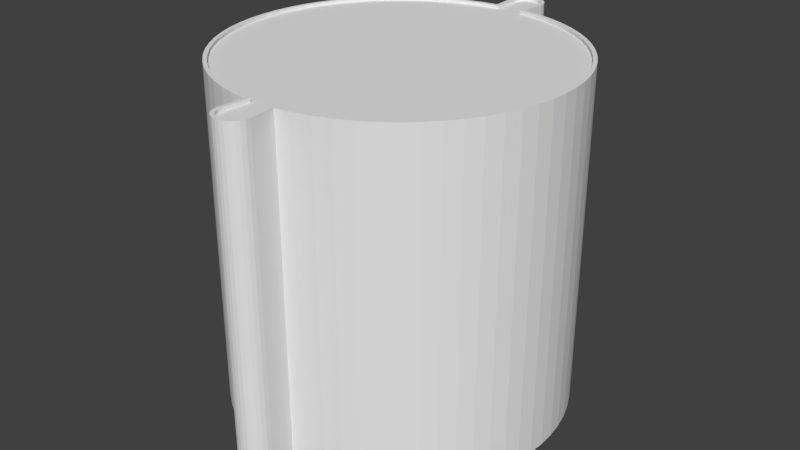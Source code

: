 # Source: Arena_Base_Cylinder.blend  (saved by Blender 2.78.0; exported with 4.5.12 LTS)
import bpy
from mathutils import Matrix  # noqa: F401  (used for matrix-valued properties, if any)

bpy.ops.wm.read_factory_settings(use_empty=True)
scene = bpy.context.scene
scene.name = 'Scene'

# ---- collections
col_collection_1 = bpy.data.collections.new('Collection 1'); scene.collection.children.link(col_collection_1)

# ---- world
world_world = bpy.data.worlds.new('World'); scene.world = world_world
world_world.color = (0.05088, 0.05088, 0.05088)
world_world.use_sun_shadow = False
world_world.sun_shadow_jitter_overblur = 0.0
world_world.cycles.sampling_method = 'MANUAL'

# ---- meshes
me_cylinder_001 = bpy.data.meshes.new('Cylinder.001')
me_cylinder_001.from_pydata([(-6.273, 63.69, -128.0), (-4.708, 62.41, 0.0), (6.273, 63.69, -128.0), (4.708, 62.41, 0.0), (12.49, 62.77, -128.0), (12.19, 61.3, 0.0), (18.58, 61.24, -128.0), (18.14, 59.81, 0.0), (24.49, 59.13, -128.0), (23.92, 57.74, 0.0), (30.17, 56.44, -128.0), (29.46, 55.12, 0.0), (35.56, 53.21, -128.0), (34.72, 51.97, 0.0), (40.6, 49.47, -128.0), (39.65, 48.31, 0.0), (45.25, 45.25, -128.0), (44.19, 44.19, 0.0), (49.47, 40.6, -128.0), (48.31, 39.65, 0.0), (53.21, 35.56, -128.0), (51.97, 34.72, 0.0), (56.44, 30.17, -128.0), (55.12, 29.46, 0.0), (59.13, 24.49, -128.0), (57.74, 23.92, 0.0), (61.24, 18.58, -128.0), (59.81, 18.14, 0.0), (62.77, 12.49, -128.0), (61.3, 12.19, 0.0), (63.69, 6.273, -128.0), (62.2, 6.126, 0.0), (64.0, 5.004e-06, -128.0), (62.5, 5.004e-06, 0.0), (63.69, -6.273, -128.0), (62.2, -6.126, 0.0), (62.77, -12.49, -128.0), (61.3, -12.19, 0.0), (61.24, -18.58, -128.0), (59.81, -18.14, 0.0), (59.13, -24.49, -128.0), (57.74, -23.92, 0.0), (56.44, -30.17, -128.0), (55.12, -29.46, 0.0), (53.21, -35.56, -128.0), (51.97, -34.72, 0.0), (49.47, -40.6, -128.0), (48.31, -39.65, 0.0), (45.25, -45.25, -128.0), (44.19, -44.19, 0.0), (40.6, -49.47, -128.0), (39.65, -48.31, 0.0), (35.56, -53.21, -128.0), (34.72, -51.97, 0.0), (30.17, -56.44, -128.0), (29.46, -55.12, 0.0), (24.49, -59.13, -128.0), (23.92, -57.74, 0.0), (18.58, -61.24, -128.0), (18.14, -59.81, 0.0), (12.49, -62.77, -128.0), (12.19, -61.3, 0.0), (6.273, -63.69, -128.0), (4.708, -62.41, 0.0), (-6.273, -63.69, -128.0), (-4.708, -62.41, 0.0), (-12.49, -62.77, -128.0), (-12.19, -61.3, 0.0), (-18.58, -61.24, -128.0), (-18.14, -59.81, 0.0), (-24.49, -59.13, -128.0), (-23.92, -57.74, 0.0), (-30.17, -56.44, -128.0), (-29.46, -55.12, 0.0), (-35.56, -53.21, -128.0), (-34.72, -51.97, 0.0), (-40.6, -49.47, -128.0), (-39.65, -48.31, 0.0), (-45.25, -45.25, -128.0), (-44.19, -44.19, 0.0), (-49.47, -40.6, -128.0), (-48.31, -39.65, 0.0), (-53.21, -35.56, -128.0), (-51.97, -34.72, 0.0), (-56.44, -30.17, -128.0), (-55.12, -29.46, 0.0), (-59.13, -24.49, -128.0), (-57.74, -23.92, 0.0), (-61.24, -18.58, -128.0), (-59.81, -18.14, 0.0), (-62.77, -12.49, -128.0), (-61.3, -12.19, 0.0), (-63.69, -6.273, -128.0), (-62.2, -6.126, 0.0), (-64.0, -1.432e-05, -128.0), (-62.5, -1.387e-05, 0.0), (-63.69, 6.273, -128.0), (-62.2, 6.126, 0.0), (-62.77, 12.49, -128.0), (-61.3, 12.19, 0.0), (-61.24, 18.58, -128.0), (-59.81, 18.14, 0.0), (-59.13, 24.49, -128.0), (-57.74, 23.92, 0.0), (-56.44, 30.17, -128.0), (-55.12, 29.46, 0.0), (-53.21, 35.56, -128.0), (-51.97, 34.72, 0.0), (-49.47, 40.6, -128.0), (-48.31, 39.65, 0.0), (-45.25, 45.25, -128.0), (-44.19, 44.19, 0.0), (-40.6, 49.47, -128.0), (-39.65, 48.31, 0.0), (-35.56, 53.21, -128.0), (-34.72, 51.97, 0.0), (-30.17, 56.44, -128.0), (-29.46, 55.12, 0.0), (-24.49, 59.13, -128.0), (-23.92, 57.74, 0.0), (-18.58, 61.24, -128.0), (-18.14, 59.81, 0.0), (-12.49, 62.77, -128.0), (-12.19, 61.3, 0.0), (-0.7085, 79.97, -128.0), (-0.5752, 78.47, 0.0), (-0.7083, -79.97, -128.0), (-0.575, -78.47, 0.0), (0.7083, 79.97, -128.0), (6.746, 73.32, -128.0), (2.341, 79.67, -128.0), (3.841, 78.97, -128.0), (5.107, 77.9, -128.0), (6.052, 76.54, -128.0), (6.611, 74.98, -128.0), (5.243, 73.3, 0.0), (0.575, 78.47, 0.0), (5.132, 74.66, 0.0), (4.706, 75.85, 0.0), (3.987, 76.88, 0.0), (3.024, 77.7, 0.0), (1.882, 78.23, 0.0), (0.575, -78.47, 0.0), (5.243, -73.3, 0.0), (1.882, -78.23, 0.0), (3.024, -77.7, 0.0), (3.987, -76.88, 0.0), (4.706, -75.85, 0.0), (5.132, -74.66, 0.0), (6.746, -73.32, -128.0), (0.7083, -79.97, -128.0), (6.611, -74.98, -128.0), (6.051, -76.54, -128.0), (5.107, -77.9, -128.0), (3.841, -78.97, -128.0), (2.341, -79.67, -128.0), (-6.746, -73.32, -128.0), (-2.341, -79.67, -128.0), (-3.841, -78.97, -128.0), (-5.107, -77.9, -128.0), (-6.052, -76.54, -128.0), (-6.611, -74.98, -128.0), (-5.243, -73.3, 0.0), (-5.132, -74.66, 0.0), (-4.706, -75.85, 0.0), (-3.987, -76.88, 0.0), (-3.024, -77.7, 0.0), (-1.882, -78.23, 0.0), (-5.243, 73.3, 0.0), (-1.882, 78.23, 0.0), (-3.024, 77.7, 0.0), (-3.988, 76.88, 0.0), (-4.706, 75.85, 0.0), (-5.132, 74.66, 0.0), (-6.746, 73.32, -128.0), (-6.611, 74.98, -128.0), (-6.052, 76.54, -128.0), (-5.107, 77.9, -128.0), (-3.842, 78.97, -128.0), (-2.341, 79.67, -128.0), (12.49, 62.77, 0.0), (6.273, 63.69, 0.0), (18.58, 61.24, 0.0), (24.49, 59.13, 0.0), (30.17, 56.44, 0.0), (35.56, 53.21, 0.0), (40.6, 49.47, 0.0), (45.25, 45.25, 0.0), (49.47, 40.6, 0.0), (53.21, 35.56, 0.0), (56.44, 30.17, 0.0), (59.13, 24.49, 0.0), (61.24, 18.58, 0.0), (62.77, 12.49, 0.0), (63.69, 6.273, 0.0), (64.0, 5.004e-06, 0.0), (63.69, -6.273, 0.0), (62.77, -12.49, 0.0), (61.24, -18.58, 0.0), (59.13, -24.49, 0.0), (56.44, -30.17, 0.0), (53.21, -35.56, 0.0), (49.47, -40.6, 0.0), (45.25, -45.25, 0.0), (40.6, -49.47, 0.0), (35.56, -53.21, 0.0), (30.17, -56.44, 0.0), (24.49, -59.13, 0.0), (18.58, -61.24, 0.0), (12.49, -62.77, 0.0), (6.273, -63.69, 0.0), (-18.58, -61.24, 0.0), (-12.49, -62.77, 0.0), (-24.49, -59.13, 0.0), (-30.17, -56.44, 0.0), (-35.56, -53.21, 0.0), (-40.6, -49.47, 0.0), (-45.25, -45.25, 0.0), (-49.47, -40.6, 0.0), (-53.21, -35.56, 0.0), (-56.44, -30.17, 0.0), (-59.13, -24.49, 0.0), (-61.24, -18.58, 0.0), (-62.77, -12.49, 0.0), (-63.69, -6.273, 0.0), (-64.0, -1.432e-05, 0.0), (-63.69, 6.273, 0.0), (-62.77, 12.49, 0.0), (-61.24, 18.58, 0.0), (-59.13, 24.49, 0.0), (-56.44, 30.17, 0.0), (-53.21, 35.56, 0.0), (-49.47, 40.6, 0.0), (-45.25, 45.25, 0.0), (-40.6, 49.47, 0.0), (-35.56, 53.21, 0.0), (-30.17, 56.44, 0.0), (-24.49, 59.13, 0.0), (-18.58, 61.24, 0.0), (-12.49, 62.77, 0.0), (-6.273, -63.69, 0.0), (-6.746, -73.32, 0.0), (6.611, 74.98, 0.0), (6.746, 73.32, 0.0), (6.052, 76.54, 0.0), (5.107, 77.9, 0.0), (3.841, 78.97, 0.0), (2.341, 79.67, 0.0), (0.7083, 79.97, 0.0), (2.341, -79.67, 0.0), (0.7083, -79.97, 0.0), (3.841, -78.97, 0.0), (5.107, -77.9, 0.0), (6.051, -76.54, 0.0), (6.611, -74.98, 0.0), (6.746, -73.32, 0.0), (-6.611, -74.98, 0.0), (-6.052, -76.54, 0.0), (-5.107, -77.9, 0.0), (-3.841, -78.97, 0.0), (-2.341, -79.67, 0.0), (-6.273, 63.69, 0.0), (-6.746, 73.32, 0.0), (-3.842, 78.97, 0.0), (-2.341, 79.67, 0.0), (-5.107, 77.9, 0.0), (-6.052, 76.54, 0.0), (-6.611, 74.98, 0.0), (-0.7085, 79.97, 0.0), (-0.7083, -79.97, 0.0), (12.49, 62.77, 1.25), (6.273, 63.69, 1.25), (18.58, 61.24, 1.25), (24.49, 59.13, 1.25), (30.17, 56.44, 1.25), (35.56, 53.21, 1.25), (40.6, 49.47, 1.25), (45.25, 45.25, 1.25), (49.47, 40.6, 1.25), (53.21, 35.56, 1.25), (56.44, 30.17, 1.25), (59.13, 24.49, 1.25), (61.24, 18.58, 1.25), (62.77, 12.49, 1.25), (63.69, 6.273, 1.25), (64.0, 5.004e-06, 1.25), (63.69, -6.273, 1.25), (62.77, -12.49, 1.25), (61.24, -18.58, 1.25), (59.13, -24.49, 1.25), (56.44, -30.17, 1.25), (53.21, -35.56, 1.25), (49.47, -40.6, 1.25), (45.25, -45.25, 1.25), (40.6, -49.47, 1.25), (35.56, -53.21, 1.25), (30.17, -56.44, 1.25), (24.49, -59.13, 1.25), (18.58, -61.24, 1.25), (12.49, -62.77, 1.25), (6.273, -63.69, 1.25), (-18.58, -61.24, 1.25), (-12.49, -62.77, 1.25), (-24.49, -59.13, 1.25), (-30.17, -56.44, 1.25), (-35.56, -53.21, 1.25), (-40.6, -49.47, 1.25), (-45.25, -45.25, 1.25), (-49.47, -40.6, 1.25), (-53.21, -35.56, 1.25), (-56.44, -30.17, 1.25), (-59.13, -24.49, 1.25), (-61.24, -18.58, 1.25), (-62.77, -12.49, 1.25), (-63.69, -6.273, 1.25), (-64.0, -1.432e-05, 1.25), (-63.69, 6.273, 1.25), (-62.77, 12.49, 1.25), (-61.24, 18.58, 1.25), (-59.13, 24.49, 1.25), (-56.44, 30.17, 1.25), (-53.21, 35.56, 1.25), (-49.47, 40.6, 1.25), (-45.25, 45.25, 1.25), (-40.6, 49.47, 1.25), (-35.56, 53.21, 1.25), (-30.17, 56.44, 1.25), (-24.49, 59.13, 1.25), (-18.58, 61.24, 1.25), (-12.49, 62.77, 1.25), (-6.273, -63.69, 1.25), (-6.746, -73.32, 1.25), (6.611, 74.98, 1.25), (6.746, 73.32, 1.25), (6.052, 76.54, 1.25), (5.107, 77.9, 1.25), (3.841, 78.97, 1.25), (2.341, 79.67, 1.25), (0.7083, 79.97, 1.25), (2.341, -79.67, 1.25), (0.7083, -79.97, 1.25), (3.841, -78.97, 1.25), (5.107, -77.9, 1.25), (6.051, -76.54, 1.25), (6.611, -74.98, 1.25), (6.746, -73.32, 1.25), (-6.611, -74.98, 1.25), (-6.052, -76.54, 1.25), (-5.107, -77.9, 1.25), (-3.841, -78.97, 1.25), (-2.341, -79.67, 1.25), (-6.273, 63.69, 1.25), (-6.746, 73.32, 1.25), (-3.842, 78.97, 1.25), (-2.341, 79.67, 1.25), (-5.107, 77.9, 1.25), (-6.052, 76.54, 1.25), (-6.611, 74.98, 1.25), (-0.7085, 79.97, 1.25), (-0.7083, -79.97, 1.25), (12.19, 61.3, 1.25), (4.708, 62.41, 1.25), (18.14, 59.81, 1.25), (23.92, 57.74, 1.25), (29.46, 55.12, 1.25), (34.72, 51.97, 1.25), (39.65, 48.31, 1.25), (44.19, 44.19, 1.25), (48.31, 39.65, 1.25), (51.97, 34.72, 1.25), (55.12, 29.46, 1.25), (57.74, 23.92, 1.25), (59.81, 18.14, 1.25), (61.3, 12.19, 1.25), (62.2, 6.126, 1.25), (62.5, 5.004e-06, 1.25), (62.2, -6.126, 1.25), (61.3, -12.19, 1.25), (59.81, -18.14, 1.25), (57.74, -23.92, 1.25), (55.12, -29.46, 1.25), (51.97, -34.72, 1.25), (48.31, -39.65, 1.25), (44.19, -44.19, 1.25), (39.65, -48.31, 1.25), (34.72, -51.97, 1.25), (29.46, -55.12, 1.25), (23.92, -57.74, 1.25), (18.14, -59.81, 1.25), (12.19, -61.3, 1.25), (4.708, -62.41, 1.25), (-18.14, -59.81, 1.25), (-12.19, -61.3, 1.25), (-23.92, -57.74, 1.25), (-29.46, -55.12, 1.25), (-34.72, -51.97, 1.25), (-39.65, -48.31, 1.25), (-44.19, -44.19, 1.25), (-48.31, -39.65, 1.25), (-51.97, -34.72, 1.25), (-55.12, -29.46, 1.25), (-57.74, -23.92, 1.25), (-59.81, -18.14, 1.25), (-61.3, -12.19, 1.25), (-62.2, -6.126, 1.25), (-62.5, -1.387e-05, 1.25), (-62.2, 6.126, 1.25), (-61.3, 12.19, 1.25), (-59.81, 18.14, 1.25), (-57.74, 23.92, 1.25), (-55.12, 29.46, 1.25), (-51.97, 34.72, 1.25), (-48.31, 39.65, 1.25), (-44.19, 44.19, 1.25), (-39.65, 48.31, 1.25), (-34.72, 51.97, 1.25), (-29.46, 55.12, 1.25), (-23.92, 57.74, 1.25), (-18.14, 59.81, 1.25), (-12.19, 61.3, 1.25), (-4.708, -62.41, 1.25), (-5.243, -73.3, 1.25), (5.132, 74.66, 1.25), (5.243, 73.3, 1.25), (4.706, 75.85, 1.25), (3.987, 76.88, 1.25), (3.024, 77.7, 1.25), (1.882, 78.23, 1.25), (0.575, 78.47, 1.25), (1.882, -78.23, 1.25), (0.575, -78.47, 1.25), (3.024, -77.7, 1.25), (3.987, -76.88, 1.25), (4.706, -75.85, 1.25), (5.132, -74.66, 1.25), (5.243, -73.3, 1.25), (-5.132, -74.66, 1.25), (-4.706, -75.85, 1.25), (-3.987, -76.88, 1.25), (-3.024, -77.7, 1.25), (-1.882, -78.23, 1.25), (-4.708, 62.41, 1.25), (-5.243, 73.3, 1.25), (-3.024, 77.7, 1.25), (-1.882, 78.23, 1.25), (-3.988, 76.88, 1.25), (-4.706, 75.85, 1.25), (-5.132, 74.66, 1.25), (-0.5752, 78.47, 1.25), (-0.575, -78.47, 1.25)], [], [(2, 181, 180, 4), (4, 180, 182, 6), (6, 182, 183, 8), (8, 183, 184, 10), (10, 184, 185, 12), (12, 185, 186, 14), (14, 186, 187, 16), (16, 187, 188, 18), (18, 188, 189, 20), (20, 189, 190, 22), (22, 190, 191, 24), (24, 191, 192, 26), (26, 192, 193, 28), (28, 193, 194, 30), (30, 194, 195, 32), (32, 195, 196, 34), (34, 196, 197, 36), (36, 197, 198, 38), (38, 198, 199, 40), (40, 199, 200, 42), (42, 200, 201, 44), (44, 201, 202, 46), (46, 202, 203, 48), (48, 203, 204, 50), (50, 204, 205, 52), (52, 205, 206, 54), (54, 206, 207, 56), (56, 207, 208, 58), (58, 208, 209, 60), (60, 209, 210, 62), (150, 250, 269, 126), (64, 240, 212, 66), (66, 212, 211, 68), (68, 211, 213, 70), (70, 213, 214, 72), (72, 214, 215, 74), (74, 215, 216, 76), (76, 216, 217, 78), (78, 217, 218, 80), (80, 218, 219, 82), (82, 219, 220, 84), (84, 220, 221, 86), (86, 221, 222, 88), (88, 222, 223, 90), (90, 223, 224, 92), (92, 224, 225, 94), (94, 225, 226, 96), (96, 226, 227, 98), (98, 227, 228, 100), (100, 228, 229, 102), (102, 229, 230, 104), (104, 230, 231, 106), (106, 231, 232, 108), (108, 232, 233, 110), (110, 233, 234, 112), (112, 234, 235, 114), (114, 235, 236, 116), (116, 236, 237, 118), (118, 237, 238, 120), (120, 238, 239, 122), (122, 239, 261, 0), (62, 210, 255, 149), (0, 2, 4, 6, 8, 10, 12, 14, 16, 18, 20, 22, 24, 26, 28, 30, 32, 34, 36, 38, 40, 42, 44, 46, 48, 50, 52, 54, 56, 58, 60, 62, 64, 66, 68, 70, 72, 74, 76, 78, 80, 82, 84, 86, 88, 90, 92, 94, 96, 98, 100, 102, 104, 106, 108, 110, 112, 114, 116, 118, 120, 122), (181, 2, 129, 243), (240, 64, 156, 241), (0, 261, 262, 174), (2, 0, 124, 128, 130, 131, 132, 133, 134, 129), (64, 62, 149, 151, 152, 153, 154, 155, 150, 126), (127, 142, 144, 145, 146, 147, 148, 143, 63, 61, 59, 57, 55, 53, 51, 49, 47, 45, 43, 41, 39, 37, 35, 33, 31, 29, 27, 25, 23, 21, 19, 17, 15, 13, 11, 9, 7, 5, 3, 135, 137, 138, 139, 140, 141, 136, 125, 169, 170, 171, 172, 173, 168, 1, 123, 121, 119, 117, 115, 113, 111, 109, 107, 105, 103, 101, 99, 97, 95, 93, 91, 89, 87, 85, 83, 81, 79, 77, 75, 73, 71, 69, 67, 65, 162, 163, 164, 165, 166, 167), (64, 126, 157, 158, 159, 160, 161, 156), (0, 174, 175, 176, 177, 178, 179, 124), (243, 129, 134, 242), (242, 134, 133, 244), (244, 133, 132, 245), (245, 132, 131, 246), (246, 131, 130, 247), (247, 130, 128, 248), (250, 150, 155, 249), (249, 155, 154, 251), (251, 154, 153, 252), (252, 153, 152, 253), (253, 152, 151, 254), (254, 151, 149, 255), (241, 156, 161, 256), (256, 161, 160, 257), (257, 160, 159, 258), (258, 159, 158, 259), (259, 158, 157, 260), (260, 157, 126, 269), (268, 124, 179, 264), (264, 179, 178, 263), (263, 178, 177, 265), (265, 177, 176, 266), (266, 176, 175, 267), (267, 175, 174, 262), (124, 268, 248, 128), (221, 220, 310, 311), (11, 13, 365, 364), (187, 186, 276, 277), (238, 237, 327, 328), (204, 203, 293, 294), (117, 119, 417, 416), (9, 11, 364, 363), (115, 117, 416, 415), (241, 256, 346, 331), (7, 9, 363, 362), (113, 115, 415, 414), (220, 219, 309, 310), (5, 7, 362, 360), (186, 185, 275, 276), (237, 236, 326, 327), (203, 202, 292, 293), (111, 113, 414, 413), (3, 5, 360, 361), (109, 111, 413, 412), (254, 255, 345, 344), (261, 239, 329, 351), (107, 109, 412, 411), (219, 218, 308, 309), (268, 264, 354, 358), (185, 184, 274, 275), (236, 235, 325, 326), (202, 201, 291, 292), (105, 107, 411, 410), (103, 105, 410, 409), (253, 254, 344, 343), (101, 103, 409, 408), (218, 217, 307, 308), (260, 269, 359, 350), (184, 183, 273, 274), (235, 234, 324, 325), (201, 200, 290, 291), (99, 101, 408, 407), (97, 99, 407, 406), (252, 253, 343, 342), (95, 97, 406, 405), (217, 216, 306, 307), (269, 250, 340, 359), (183, 182, 272, 273), (234, 233, 323, 324), (200, 199, 289, 290), (93, 95, 405, 404), (91, 93, 404, 403), (251, 252, 342, 341), (255, 210, 300, 345), (89, 91, 403, 402), (216, 215, 305, 306), (182, 180, 270, 272), (233, 232, 322, 323), (199, 198, 288, 289), (87, 89, 402, 401), (85, 87, 401, 400), (249, 251, 341, 339), (181, 243, 333, 271), (83, 85, 400, 399), (215, 214, 304, 305), (123, 1, 441, 419), (248, 268, 358, 338), (180, 181, 271, 270), (232, 231, 321, 322), (198, 197, 287, 288), (81, 83, 399, 398), (169, 125, 448, 444), (79, 81, 398, 397), (127, 167, 440, 449), (77, 79, 397, 396), (250, 249, 339, 340), (214, 213, 303, 304), (142, 127, 449, 430), (231, 230, 320, 321), (197, 196, 286, 287), (75, 77, 396, 395), (63, 143, 435, 390), (267, 262, 352, 357), (73, 75, 395, 394), (135, 3, 361, 423), (71, 73, 394, 393), (247, 248, 338, 337), (213, 211, 301, 303), (125, 136, 428, 448), (230, 229, 319, 320), (196, 195, 285, 286), (69, 71, 393, 391), (168, 173, 447, 442), (266, 267, 357, 356), (67, 69, 391, 392), (361, 360, 270, 271), (360, 362, 272, 270), (362, 363, 273, 272), (363, 364, 274, 273), (364, 365, 275, 274), (365, 366, 276, 275), (366, 367, 277, 276), (367, 368, 278, 277), (368, 369, 279, 278), (369, 370, 280, 279), (370, 371, 281, 280), (371, 372, 282, 281), (372, 373, 283, 282), (373, 374, 284, 283), (374, 375, 285, 284), (375, 376, 286, 285), (376, 377, 287, 286), (377, 378, 288, 287), (378, 379, 289, 288), (379, 380, 290, 289), (380, 381, 291, 290), (381, 382, 292, 291), (382, 383, 293, 292), (383, 384, 294, 293), (384, 385, 295, 294), (385, 386, 296, 295), (386, 387, 297, 296), (387, 388, 298, 297), (388, 389, 299, 298), (389, 390, 300, 299), (392, 391, 301, 302), (391, 393, 303, 301), (393, 394, 304, 303), (394, 395, 305, 304), (395, 396, 306, 305), (396, 397, 307, 306), (397, 398, 308, 307), (398, 399, 309, 308), (399, 400, 310, 309), (400, 401, 311, 310), (401, 402, 312, 311), (402, 403, 313, 312), (403, 404, 314, 313), (404, 405, 315, 314), (405, 406, 316, 315), (406, 407, 317, 316), (407, 408, 318, 317), (408, 409, 319, 318), (409, 410, 320, 319), (410, 411, 321, 320), (411, 412, 322, 321), (412, 413, 323, 322), (413, 414, 324, 323), (414, 415, 325, 324), (415, 416, 326, 325), (416, 417, 327, 326), (417, 418, 328, 327), (418, 419, 329, 328), (420, 392, 302, 330), (421, 420, 330, 331), (422, 423, 333, 332), (424, 422, 332, 334), (425, 424, 334, 335), (426, 425, 335, 336), (427, 426, 336, 337), (428, 427, 337, 338), (429, 430, 340, 339), (431, 429, 339, 341), (432, 431, 341, 342), (433, 432, 342, 343), (434, 433, 343, 344), (435, 434, 344, 345), (436, 421, 331, 346), (437, 436, 346, 347), (438, 437, 347, 348), (439, 438, 348, 349), (440, 439, 349, 350), (441, 442, 352, 351), (443, 444, 354, 353), (445, 443, 353, 355), (446, 445, 355, 356), (447, 446, 356, 357), (442, 447, 357, 352), (448, 428, 338, 358), (423, 361, 271, 333), (390, 435, 345, 300), (430, 449, 359, 340), (449, 440, 350, 359), (444, 448, 358, 354), (419, 441, 351, 329), (119, 121, 418, 417), (13, 15, 366, 365), (121, 123, 419, 418), (15, 17, 367, 366), (256, 257, 347, 346), (65, 67, 392, 420), (205, 204, 294, 295), (239, 238, 328, 329), (188, 187, 277, 278), (17, 19, 368, 367), (222, 221, 311, 312), (162, 65, 420, 421), (19, 21, 369, 368), (137, 135, 423, 422), (21, 23, 370, 369), (257, 258, 348, 347), (138, 137, 422, 424), (206, 205, 295, 296), (23, 25, 371, 370), (189, 188, 278, 279), (223, 222, 312, 313), (139, 138, 424, 425), (25, 27, 372, 371), (140, 139, 425, 426), (212, 240, 330, 302), (27, 29, 373, 372), (258, 259, 349, 348), (141, 140, 426, 427), (207, 206, 296, 297), (29, 31, 374, 373), (190, 189, 279, 280), (224, 223, 313, 314), (136, 141, 427, 428), (240, 241, 331, 330), (31, 33, 375, 374), (144, 142, 430, 429), (33, 35, 376, 375), (259, 260, 350, 349), (145, 144, 429, 431), (208, 207, 297, 298), (243, 242, 332, 333), (35, 37, 377, 376), (191, 190, 280, 281), (225, 224, 314, 315), (146, 145, 431, 432), (37, 39, 378, 377), (147, 146, 432, 433), (39, 41, 379, 378), (148, 147, 433, 434), (209, 208, 298, 299), (41, 43, 380, 379), (192, 191, 281, 282), (226, 225, 315, 316), (262, 261, 351, 352), (143, 148, 434, 435), (242, 244, 334, 332), (43, 45, 381, 380), (163, 162, 421, 436), (45, 47, 382, 381), (264, 263, 353, 354), (164, 163, 436, 437), (210, 209, 299, 300), (47, 49, 383, 382), (193, 192, 282, 283), (227, 226, 316, 317), (165, 164, 437, 438), (244, 245, 335, 334), (49, 51, 384, 383), (166, 165, 438, 439), (51, 53, 385, 384), (263, 265, 355, 353), (167, 166, 439, 440), (53, 55, 386, 385), (194, 193, 283, 284), (228, 227, 317, 318), (1, 168, 442, 441), (245, 246, 336, 335), (55, 57, 387, 386), (170, 169, 444, 443), (57, 59, 388, 387), (265, 266, 356, 355), (171, 170, 443, 445), (59, 61, 389, 388), (195, 194, 284, 285), (229, 228, 318, 319), (172, 171, 445, 446), (211, 212, 302, 301), (246, 247, 337, 336), (61, 63, 390, 389), (173, 172, 446, 447)])
_uv = me_cylinder_001.uv_layers.new(name='UVMap')
_uv.uv.foreach_set('vector', [0.6366, 0.5, 0.6366, 64.5, 3.743, 64.5, 3.743, 0.5, 0.7429, 0.5, 0.7429, 64.5, 3.789, 64.5, 3.789, 0.5, 0.7891, 0.5, 0.7891, 64.5, 3.746, 64.5, 3.746, 0.5, 0.7459, 0.5, 0.7459, 64.5, 3.585, 64.5, 3.585, 0.5, 0.5847, 0.5, 0.5847, 64.5, 3.278, 64.5, 3.278, 0.5, 0.2783, 0.5, 0.2783, 64.5, 2.801, 64.5, 2.801, 0.5, 0.8006, 0.5, 0.8006, 64.5, 3.127, 64.5, 3.127, 0.5, 0.1274, 0.5, 0.1274, 64.5, -2.199, 64.5, -2.199, 0.5, 0.8006, 0.5, 0.8006, 64.5, -1.722, 64.5, -1.722, 0.5, 0.2783, 0.5, 0.2783, 64.5, -2.415, 64.5, -2.415, 0.5, 0.5847, 0.5, 0.5847, 64.5, -2.254, 64.5, -2.254, 0.5, 0.7459, 0.5, 0.7459, 64.5, -2.211, 64.5, -2.211, 0.5, 0.7891, 0.5, 0.7891, 64.5, -2.257, 64.5, -2.257, 0.5, 0.7429, 0.5, 0.7429, 64.5, -2.363, 64.5, -2.363, 0.5, 0.6366, 0.5, 0.6366, 64.5, -2.5, 64.5, -2.5, 0.5, 0.5, 0.5, 0.5, 64.5, -2.637, 64.5, -2.637, 0.5, 0.3635, 0.5, 0.3635, 64.5, -2.743, 64.5, -2.743, 0.5, 0.2571, 0.5, 0.2571, 64.5, -2.789, 64.5, -2.789, 0.5, 0.2109, 0.5, 0.2109, 64.5, -2.746, 64.5, -2.746, 0.5, 0.2541, 0.5, 0.2541, 64.5, -2.585, 64.5, -2.585, 0.5, 0.4153, 0.5, 0.4153, 64.5, -2.278, 64.5, -2.278, 0.5, 0.7218, 0.5, 0.7218, 64.5, -1.801, 64.5, -1.801, 0.5, 0.1994, 0.5, 0.1994, 64.5, -2.127, 64.5, -2.127, 0.5, 0.1274, 0.5, 0.1274, 64.5, -2.199, 64.5, -2.199, 0.5, 0.8006, 0.5, 0.8006, 64.5, -1.722, 64.5, -1.722, 0.5, 0.2783, 0.5, 0.2783, 64.5, -2.415, 64.5, -2.415, 0.5, 0.5847, 0.5, 0.5847, 64.5, -2.254, 64.5, -2.254, 0.5, 0.7459, 0.5, 0.7459, 64.5, -2.211, 64.5, -2.211, 0.5, 0.7891, 0.5, 0.7891, 64.5, -2.257, 64.5, -2.257, 0.5, 0.7429, 0.5, 0.7429, 64.5, -2.363, 64.5, -2.363, 0.5, 0.8541, 0.5, 0.8541, 64.5, 0.1458, 64.5, 0.1458, 0.5, 0.3634, 0.5, 0.3634, 64.5, -2.743, 64.5, -2.743, 0.5, 0.2571, 0.5, 0.2571, 64.5, -2.789, 64.5, -2.789, 0.5, 0.2109, 0.5, 0.2109, 64.5, -2.746, 64.5, -2.746, 0.5, 0.2541, 0.5, 0.2541, 64.5, -2.585, 64.5, -2.585, 0.5, 0.4153, 0.5, 0.4153, 64.5, -2.278, 64.5, -2.278, 0.5, 0.7217, 0.5, 0.7217, 64.5, -1.801, 64.5, -1.801, 0.5, 0.1994, 0.5, 0.1994, 64.5, -2.127, 64.5, -2.127, 0.5, 0.8726, 0.5, 0.8726, 64.5, 3.199, 64.5, 3.199, 0.5, 0.1994, 0.5, 0.1994, 64.5, 2.722, 64.5, 2.722, 0.5, 0.7218, 0.5, 0.7218, 64.5, 3.415, 64.5, 3.415, 0.5, 0.4153, 0.5, 0.4153, 64.5, 3.254, 64.5, 3.254, 0.5, 0.2541, 0.5, 0.2541, 64.5, 3.211, 64.5, 3.211, 0.5, 0.2109, 0.5, 0.2109, 64.5, 3.257, 64.5, 3.257, 0.5, 0.2571, 0.5, 0.2571, 64.5, 3.363, 64.5, 3.363, 0.5, 0.3635, 0.5, 0.3635, 64.5, 3.5, 64.5, 3.5, 0.5, 0.5, 0.5, 0.5, 64.5, 3.637, 64.5, 3.637, 0.5, 0.6365, 0.5, 0.6365, 64.5, 3.743, 64.5, 3.743, 0.5, 0.7429, 0.5, 0.7429, 64.5, 3.789, 64.5, 3.789, 0.5, 0.7891, 0.5, 0.7891, 64.5, 3.746, 64.5, 3.746, 0.5, 0.7458, 0.5, 0.7458, 64.5, 3.585, 64.5, 3.585, 0.5, 0.5847, 0.5, 0.5847, 64.5, 3.278, 64.5, 3.278, 0.5, 0.2782, 0.5, 0.2782, 64.5, 2.801, 64.5, 2.801, 0.5, 0.8005, 0.5, 0.8005, 64.5, 3.127, 64.5, 3.127, 0.5, 0.8726, 0.5, 0.8726, 64.5, 3.199, 64.5, 3.199, 0.5, 0.1994, 0.5, 0.1994, 64.5, 2.722, 64.5, 2.722, 0.5, 0.7217, 0.5, 0.7217, 64.5, 3.415, 64.5, 3.415, 0.5, 0.4152, 0.5, 0.4152, 64.5, 3.254, 64.5, 3.254, 0.5, 0.2541, 0.5, 0.2541, 64.5, 3.211, 64.5, 3.211, 0.5, 0.2108, 0.5, 0.2108, 64.5, 3.257, 64.5, 3.257, 0.5, 0.257, 0.5, 0.257, 64.5, 3.363, 64.5, 3.363, 0.5, 0.6541, 0.5, 0.6541, 64.5, -4.162, 64.5, -4.162, 0.5, 0.3634, 0.3459, 6.637, 0.3459, 9.743, -0.1149, 12.79, -0.8779, 15.75, -1.936, 18.58, -3.279, 21.28, -4.893, 23.8, -6.764, 26.13, -8.873, 28.24, -11.2, 30.11, -13.72, 31.72, -16.42, 33.06, -19.25, 34.12, -22.21, 34.89, -25.26, 35.35, -28.36, 35.5, -31.5, 35.35, -34.64, 34.89, -37.74, 34.12, -40.79, 33.06, -43.75, 31.72, -46.58, 30.11, -49.28, 28.24, -51.8, 26.13, -54.13, 23.8, -56.24, 21.28, -58.11, 18.58, -59.72, 15.75, -61.06, 12.79, -62.12, 9.743, -62.89, 6.637, -63.35, 0.3634, -63.35, -2.743, -62.89, -5.789, -62.12, -8.746, -61.06, -11.58, -59.72, -14.28, -58.11, -16.8, -56.24, -19.13, -54.13, -21.24, -51.8, -23.11, -49.28, -24.72, -46.58, -26.06, -43.75, -27.12, -40.79, -27.89, -37.74, -28.35, -34.64, -28.5, -31.5, -28.35, -28.36, -27.89, -25.26, -27.12, -22.21, -26.06, -19.25, -24.72, -16.42, -23.11, -13.72, -21.24, -11.2, -19.13, -8.873, -16.8, -6.764, -14.28, -4.893, -11.58, -3.279, -8.746, -1.936, -5.789, -0.8779, -2.743, -0.1149, 0.3459, 0.5, 0.3459, -63.5, 5.162, -63.5, 5.162, 0.5, 0.6541, 0.5, 0.6541, -63.5, -4.162, -63.5, -4.162, 0.5, 0.3459, 0.5, 0.3459, 64.5, 5.162, 64.5, 5.162, 0.5, 0.6366, 0.3459, -5.637, 0.3459, -2.854, 8.484, -2.146, 8.484, -1.329, 8.337, -0.5793, 7.985, 0.05351, 7.45, 0.5258, 6.769, 0.8053, 5.988, 0.8732, 5.162, 0.3634, 0.6541, 6.637, 0.6541, 6.873, -4.162, 6.805, -4.988, 6.526, -5.769, 6.053, -6.45, 5.421, -6.985, 4.671, -7.337, 3.854, -7.484, 3.146, -7.484, 0.2125, 0.2664, 0.7875, 0.2664, 1.441, 0.3835, 2.012, 0.652, 2.494, 1.059, 2.853, 1.577, 3.066, 2.171, 3.122, 2.851, 2.854, 8.296, 6.596, 8.851, 9.571, 9.596, 12.46, 10.63, 15.23, 11.94, 17.86, 13.52, 20.32, 15.34, 22.6, 17.4, 24.66, 19.68, 26.48, 22.14, 28.06, 24.77, 29.37, 27.54, 30.4, 30.43, 31.15, 33.4, 31.6, 36.44, 31.75, 39.5, 31.6, 42.56, 31.15, 45.6, 30.4, 48.57, 29.37, 51.46, 28.06, 54.23, 26.48, 56.86, 24.66, 59.32, 22.6, 61.6, 20.32, 63.66, 17.86, 65.48, 15.23, 67.06, 12.46, 68.37, 9.571, 69.4, 6.596, 70.15, 2.854, 70.7, 3.122, 76.15, 3.066, 76.83, 2.853, 77.42, 2.494, 77.94, 2.012, 78.35, 1.441, 78.62, 0.7875, 78.73, 0.2124, 78.73, -0.4411, 78.62, -1.012, 78.35, -1.494, 77.94, -1.853, 77.42, -2.066, 76.83, -2.122, 76.15, -1.854, 70.7, -5.596, 70.15, -8.571, 69.4, -11.46, 68.37, -14.23, 67.06, -16.86, 65.48, -19.32, 63.66, -21.6, 61.6, -23.66, 59.32, -25.48, 56.86, -27.06, 54.23, -28.37, 51.46, -29.4, 48.57, -30.15, 45.6, -30.6, 42.56, -30.75, 39.5, -30.6, 36.44, -30.15, 33.4, -29.4, 30.43, -28.37, 27.54, -27.06, 24.77, -25.48, 22.14, -23.66, 19.68, -21.6, 17.4, -19.32, 15.34, -16.86, 13.52, -14.23, 11.94, -11.46, 10.63, -8.571, 9.596, -5.596, 8.851, -1.854, 8.296, -2.122, 2.851, -2.066, 2.171, -1.853, 1.577, -1.494, 1.059, -1.012, 0.652, -0.441, 0.3835, 0.3634, 0.6541, 3.146, -7.484, 2.329, -7.337, 1.579, -6.985, 0.9465, -6.45, 0.4742, -5.769, 0.1947, -4.988, 0.1269, -4.162, 0.3634, 0.3459, 0.1268, 5.162, 0.1946, 5.988, 0.4741, 6.769, 0.9464, 7.45, 1.579, 7.985, 2.329, 8.337, 3.146, 8.484, 0.1618, 0.5, 0.1618, -63.5, 0.9884, -63.5, 0.9884, 0.5, 0.9884, 0.5, 0.9884, -63.5, 1.769, -63.5, 1.769, 0.5, 0.7687, 0.5, 0.7687, -63.5, 1.45, -63.5, 1.45, 0.5, 0.05351, 0.5, 0.05351, -63.5, -0.5793, -63.5, -0.5793, 0.5, 0.4207, 0.5, 0.4207, -63.5, -0.3294, -63.5, -0.3294, 0.5, 0.6706, 0.5, 0.6706, -63.5, -0.1458, -63.5, -0.1458, 0.5, 0.8541, 0.5, 0.8541, -63.5, 1.671, -63.5, 1.671, 0.5, 0.6706, 0.5, 0.6706, -63.5, 1.421, -63.5, 1.421, 0.5, 0.4207, 0.5, 0.4207, -63.5, 1.053, -63.5, 1.053, 0.5, 0.5504, 0.5, 0.5504, -63.5, 1.231, -63.5, 1.231, 0.5, 0.2313, 0.5, 0.2313, -63.5, 1.012, -63.5, 1.012, 0.5, 0.0116, 0.5, 0.01161, -63.5, 0.8383, -63.5, 0.8383, 0.5, 0.8383, 0.5, 0.8383, -63.5, 0.01162, -63.5, 0.01162, 0.5, 0.01162, 0.5, 0.01162, -63.5, -0.7687, -63.5, -0.7687, 0.5, 0.2313, 0.5, 0.2313, -63.5, -0.4496, -63.5, -0.4496, 0.5, 0.9465, 0.5, 0.9465, -63.5, 1.579, -63.5, 1.579, 0.5, 0.5793, 0.5, 0.5793, -63.5, 1.329, -63.5, 1.329, 0.5, 0.3294, 0.5, 0.3294, -63.5, 1.146, -63.5, 1.146, 0.5, 0.1457, 0.5, 0.1457, -63.5, -0.6707, -63.5, -0.6707, 0.5, 0.3293, 0.5, 0.3293, -63.5, -0.4208, -63.5, -0.4208, 0.5, 0.5792, 0.5, 0.5792, -63.5, -0.0536, -63.5, -0.0536, 0.5, 0.4496, 0.5, 0.4496, -63.5, -0.2313, -63.5, -0.2313, 0.5, 0.7687, 0.5, 0.7687, -63.5, -0.01161, -63.5, -0.01161, 0.5, 0.9884, 0.5, 0.9884, -63.5, 0.1617, -63.5, 0.1617, 0.5, 0.1457, 0.5, 0.1457, 64.5, 0.8542, 64.5, 0.8542, 0.5, 0.2541, 0.5, -2.585, 0.5, -2.585, 1.125, 0.2541, 1.125, 0.2307, 0.5, 2.861, 0.5, 2.861, 1.125, 0.2307, 1.125, 0.1274, 0.5, -2.199, 0.5, -2.199, 1.125, 0.1274, 1.125, 0.2108, 0.5, -2.746, 0.5, -2.746, 1.125, 0.2108, 1.125, 0.8006, 0.5, 3.127, 0.5, 3.127, 1.125, 0.8006, 1.125, 0.7692, 0.5, 3.541, 0.5, 3.541, 1.125, 0.7692, 1.125, 0.4585, 0.5, 3.231, 0.5, 3.231, 1.125, 0.4585, 1.125, 0.1389, 0.5, 2.769, 0.5, 2.769, 1.125, 0.1389, 1.125, 0.8383, 0.5, 0.01162, 0.5, 0.01162, 1.125, 0.8383, 1.125, 0.5712, 0.5, 3.459, 0.5, 3.459, 1.125, 0.5712, 1.125, 0.6758, 0.5, 3.139, 0.5, 3.139, 1.125, 0.6758, 1.125, 0.4153, 0.5, -2.278, 0.5, -2.278, 1.125, 0.4153, 1.125, 0.5964, 0.5, 3.571, 0.5, 3.571, 1.125, 0.5964, 1.125, 0.8006, 0.5, -1.722, 0.5, -1.722, 1.125, 0.8006, 1.125, 0.2541, 0.5, -2.585, 0.5, -2.585, 1.125, 0.2541, 1.125, 0.8726, 0.5, 3.199, 0.5, 3.199, 1.125, 0.8726, 1.125, 0.4035, 0.5, 2.676, 0.5, 2.676, 1.125, 0.4035, 1.125, 0.8541, 0.5, 4.596, 0.5, 4.596, 1.125, 0.8541, 1.125, 0.3242, 0.5, 2.596, 0.5, 2.596, 1.125, 0.3242, 1.125, 0.0116, 0.5, 0.8383, 0.5, 0.8383, 1.125, 0.0116, 1.125, 0.3634, 0.5, -2.743, 0.5, -2.743, 1.125, 0.3634, 1.125, 0.861, 0.5, 3.324, 0.5, 3.324, 1.125, 0.861, 1.125, 0.7218, 0.5, -1.801, 0.5, -1.801, 1.125, 0.7218, 1.125, 0.1457, 0.5, -0.6707, 0.5, -0.6707, 1.125, 0.1457, 1.125, 0.2783, 0.5, -2.415, 0.5, -2.415, 1.125, 0.2783, 1.125, 0.4152, 0.5, -2.278, 0.5, -2.278, 1.125, 0.4152, 1.125, 0.1994, 0.5, 2.722, 0.5, 2.722, 1.125, 0.1994, 1.125, 0.2307, 0.5, 2.861, 0.5, 2.861, 1.125, 0.2307, 1.125, 0.4585, 0.5, 3.231, 0.5, 3.231, 1.125, 0.4585, 1.125, 0.2313, 0.5, 1.012, 0.5, 1.012, 1.125, 0.2313, 1.125, 0.5711, 0.5, 3.458, 0.5, 3.458, 1.125, 0.5711, 1.125, 0.1994, 0.5, -2.127, 0.5, -2.127, 1.125, 0.1994, 1.125, 0.3294, 0.5, 1.146, 0.5, 1.146, 1.125, 0.3294, 1.125, 0.5847, 0.5, -2.254, 0.5, -2.254, 1.125, 0.5847, 1.125, 0.7217, 0.5, -1.801, 0.5, -1.801, 1.125, 0.7217, 1.125, 0.7218, 0.5, 3.415, 0.5, 3.415, 1.125, 0.7218, 1.125, 0.5964, 0.5, 3.571, 0.5, 3.571, 1.125, 0.5964, 1.125, 0.5629, 0.5, 3.596, 0.5, 3.596, 1.125, 0.5629, 1.125, 0.5504, 0.5, 1.231, 0.5, 1.231, 1.125, 0.5504, 1.125, 0.5, 0.5, 3.563, 0.5, 3.563, 1.125, 0.5, 1.125, 0.8726, 0.5, 3.199, 0.5, 3.199, 1.125, 0.8726, 1.125, 0.1458, 0.5, 0.8541, 0.5, 0.8541, 1.125, 0.1458, 1.125, 0.7459, 0.5, -2.211, 0.5, -2.211, 1.125, 0.7459, 1.125, 0.1994, 0.5, -2.127, 0.5, -2.127, 1.125, 0.1994, 1.125, 0.4153, 0.5, 3.254, 0.5, 3.254, 1.125, 0.4153, 1.125, 0.4371, 0.5, 3.5, 0.5, 3.5, 1.125, 0.4371, 1.125, 0.4036, 0.5, 3.437, 0.5, 3.437, 1.125, 0.4036, 1.125, 0.4207, 0.5, 1.053, 0.5, 1.053, 1.125, 0.4207, 1.125, 0.8383, 0.5, 5.654, 0.5, 5.654, 1.125, 0.8383, 1.125, 0.4289, 0.5, 3.404, 0.5, 3.404, 1.125, 0.4289, 1.125, 0.1994, 0.5, 2.722, 0.5, 2.722, 1.125, 0.1994, 1.125, 0.7891, 0.5, -2.257, 0.5, -2.257, 1.125, 0.7891, 1.125, 0.1274, 0.5, -2.199, 0.5, -2.199, 1.125, 0.1274, 1.125, 0.2541, 0.5, 3.211, 0.5, 3.211, 1.125, 0.2541, 1.125, 0.5415, 0.5, 3.429, 0.5, 3.429, 1.125, 0.5415, 1.125, 0.7693, 0.5, 3.542, 0.5, 3.542, 1.125, 0.7693, 1.125, 0.6706, 0.5, 1.421, 0.5, 1.421, 1.125, 0.6706, 1.125, 0.3459, 0.5, 5.162, 0.5, 5.162, 1.125, 0.3459, 1.125, 0.139, 0.5, 2.769, 0.5, 2.769, 1.125, 0.139, 1.125, 0.7217, 0.5, 3.415, 0.5, 3.415, 1.125, 0.7217, 1.125, 0.4035, 0.5, 4.146, 0.5, 4.146, 1.125, 0.4035, 1.125, 0.8542, 0.5, 0.1457, 0.5, 0.1457, 1.125, 0.8542, 1.125, 0.7429, 0.5, -2.363, 0.5, -2.363, 1.125, 0.7429, 1.125, 0.8005, 0.5, -1.722, 0.5, -1.722, 1.125, 0.8005, 1.125, 0.2109, 0.5, 3.257, 0.5, 3.257, 1.125, 0.2109, 1.125, 0.6758, 0.5, 3.139, 0.5, 3.139, 1.125, 0.6758, 1.125, 0.5589, 0.5, 1.212, 0.5, 1.212, 1.125, 0.5589, 1.125, 0.4036, 0.5, 2.676, 0.5, 2.676, 1.125, 0.4036, 1.125, 0.2125, 0.5, -0.441, 0.5, -0.441, 1.125, 0.2125, 1.125, 0.6758, 0.5, -1.596, 0.5, -1.596, 1.125, 0.6758, 1.125, 0.8541, 0.5, 1.671, 0.5, 1.671, 1.125, 0.8541, 1.125, 0.4153, 0.5, 3.254, 0.5, 3.254, 1.125, 0.4153, 1.125, 0.7875, 0.5, 0.2125, 0.5, 0.2125, 1.125, 0.7875, 1.125, 0.2782, 0.5, -2.415, 0.5, -2.415, 1.125, 0.2782, 1.125, 0.2571, 0.5, 3.363, 0.5, 3.363, 1.125, 0.2571, 1.125, 0.1389, 0.5, -2.324, 0.5, -2.324, 1.125, 0.1389, 1.125, 0.2962, 0.5, -5.149, 0.5, -5.149, 1.125, 0.2962, 1.125, 0.9884, 0.5, 0.1617, 0.5, 0.1617, 1.125, 0.9884, 1.125, 0.7693, 0.5, -1.861, 0.5, -1.861, 1.125, 0.7693, 1.125, 0.1494, 0.5, -5.296, 0.5, -5.296, 1.125, 0.1494, 1.125, 0.5415, 0.5, -2.231, 0.5, -2.231, 1.125, 0.5415, 1.125, 0.6706, 0.5, -0.1458, 0.5, -0.1458, 1.125, 0.6706, 1.125, 0.2541, 0.5, 3.211, 0.5, 3.211, 1.125, 0.2541, 1.125, 0.2124, 0.5, 0.7875, 0.5, 0.7875, 1.125, 0.2124, 1.125, 0.5847, 0.5, -2.254, 0.5, -2.254, 1.125, 0.5847, 1.125, 0.3635, 0.5, 3.5, 0.5, 3.5, 1.125, 0.3635, 1.125, 0.4289, 0.5, -2.459, 0.5, -2.459, 1.125, 0.4289, 1.125, 0.1494, 0.5, 0.8285, 0.5, 0.8285, 1.125, 0.1494, 1.125, 0.7687, 0.5, -0.01161, 0.5, -0.01161, 1.125, 0.7687, 1.125, 0.4036, 0.5, -2.571, 0.5, -2.571, 1.125, 0.4036, 1.125, 0.8541, 0.7038, 4.596, 0.1487, 4.743, 0.8851, 1.637, 1.346, 0.5964, 0.1487, 3.571, -0.5965, 3.789, 0.1221, 0.7429, 0.8851, 0.5712, 0.4035, 3.459, -0.6296, 3.746, 0.06415, 0.7891, 1.122, 0.4585, 0.3704, 3.231, -0.9408, 3.585, -0.2785, 0.7459, 1.064, 0.2307, 0.05925, 2.861, -1.517, 3.278, -0.893, 0.5847, 0.7215, 0.8611, 0.4827, 3.324, -1.344, 3.801, -0.7637, 1.278, 1.107, 0.3242, 0.6559, 2.596, -1.404, 3.127, -0.8726, 0.8006, 1.236, 0.5965, 0.5965, 2.656, -1.676, 3.236, -1.199, 1.127, 1.127, 0.6559, 0.3242, 2.483, -2.139, 3.107, -1.722, 1.236, 0.8006, 0.4827, 0.8611, 2.059, -1.769, 2.722, -1.415, 1.107, 1.278, 0.05926, 0.2307, 1.37, -2.541, 2.064, -2.254, 0.7215, 0.5847, 0.3704, 0.4585, 1.404, -2.429, 2.122, -2.211, 1.064, 0.7459, 0.4035, 0.5711, 1.149, -2.404, 1.885, -2.257, 1.122, 0.7891, 0.1487, 0.5964, 0.5986, -2.437, 1.346, -2.363, 0.8852, 0.7429, 0.5986, 0.563, 0.7491, -2.5, 1.5, -2.5, 1.346, 0.6366, 0.7491, 0.5, 0.5986, -2.563, 1.346, -2.637, 1.5, 0.5, 0.5986, 0.4371, 0.1487, -2.596, 0.8851, -2.743, 1.346, 0.3635, 0.1487, 0.4036, -0.5965, -2.571, 0.1221, -2.789, 0.8851, 0.2571, 0.4035, 0.4289, -0.6296, -2.459, 0.06416, -2.746, 1.122, 0.2109, 0.3704, 0.5415, -0.9407, -2.231, -0.2785, -2.585, 1.064, 0.2541, 0.05926, 0.7693, -1.517, -1.861, -0.893, -2.278, 0.7215, 0.4153, 0.4827, 0.1389, -1.344, -2.324, -0.7637, -2.801, 1.107, -0.2782, 0.6559, 0.6758, -1.404, -1.596, -0.8726, -2.127, 1.236, 0.1994, 0.5965, 0.4035, -1.676, -1.656, -1.199, -2.236, 1.127, -0.1274, 0.3242, 0.3441, -2.139, -1.483, -1.722, -2.107, 0.8006, -0.2363, 0.8611, 0.5173, -1.769, -1.059, -1.415, -1.721, 1.278, -0.107, 0.2307, 0.9408, -2.541, -0.3704, -2.254, -1.064, 0.5847, 0.2785, 0.4585, 0.6296, -2.429, -0.4035, -2.211, -1.122, 0.7459, -0.06415, 0.5711, 0.5965, -2.404, -0.1486, -2.257, -0.8851, 0.7891, -0.1221, 0.5964, 0.8514, -3.146, 0.2962, -2.363, -0.3459, 0.7429, 0.1149, 0.4036, 0.8514, -2.571, 1.596, -2.789, 0.8779, 0.2571, 0.1149, 0.4289, 0.5965, -2.459, 1.63, -2.746, 0.9359, 0.2109, -0.1221, 0.5415, 0.6296, -2.231, 1.941, -2.585, 1.279, 0.2541, -0.06413, 0.7693, 0.9408, -1.861, 2.517, -2.278, 1.893, 0.4153, 0.2785, 0.1389, 0.5174, -2.324, 2.344, -2.801, 1.764, -0.2783, -0.107, 0.6758, 0.3442, -1.596, 2.404, -2.127, 1.873, 0.1994, -0.2363, 0.4035, 0.4036, -1.656, 2.676, -2.236, 2.199, -0.1274, -0.1274, 0.3441, 0.6758, -1.483, 3.139, -2.107, 2.722, -0.2363, 0.1994, 0.5173, 0.139, -1.059, 2.769, -1.721, 2.415, -0.107, -0.2782, 0.9408, 0.7693, -0.3704, 3.542, -1.064, 3.254, 0.2785, 0.4153, 0.6296, 0.5415, -0.4035, 3.429, -1.122, 3.211, -0.06413, 0.2541, 0.5965, 0.4289, -0.1486, 3.404, -0.8851, 3.257, -0.1221, 0.2109, 0.8514, 0.4036, 0.4014, 3.437, -0.3459, 3.363, 0.1149, 0.2571, 0.4014, 0.4371, 0.2509, 3.5, -0.5, 3.5, -0.3459, 0.3635, 0.2509, 0.5, 0.4014, 3.563, -0.3459, 3.637, -0.5, 0.5, 0.4014, 0.5629, 0.8514, 3.596, 0.1149, 3.743, -0.3459, 0.6365, 0.8514, 0.5964, 1.596, 3.571, 0.8779, 3.789, 0.1149, 0.7429, 0.5965, 0.5711, 1.63, 3.458, 0.9359, 3.746, -0.1221, 0.7891, 0.6296, 0.4585, 1.941, 3.231, 1.279, 3.585, -0.06414, 0.7458, 0.9408, 0.2307, 2.517, 2.861, 1.893, 3.278, 0.2785, 0.5847, 0.5173, 0.861, 2.344, 3.324, 1.764, 3.801, -0.107, 1.278, 0.3441, 0.3242, 2.404, 2.596, 1.873, 3.127, -0.2364, 0.8005, 0.4035, 0.5964, 2.676, 2.656, 2.199, 3.236, -0.1274, 1.127, 0.6758, 0.6558, 3.139, 2.483, 2.722, 3.107, 0.1994, 1.236, 0.1389, 0.4826, 2.769, 2.059, 2.415, 2.721, -0.2783, 1.107, 0.7692, 0.05921, 3.541, 1.37, 3.254, 2.064, 0.4152, 0.7214, 0.5414, 0.3704, 3.429, 1.403, 3.211, 2.122, 0.2541, 1.064, 0.4288, 0.4035, 3.404, 1.149, 3.257, 1.885, 0.2108, 1.122, 0.1459, 0.2962, -3.596, 0.8514, -3.743, 0.1149, -0.6366, -0.3459, 0.8784, 0.8506, 1.146, 6.296, 0.3634, 5.654, 0.1269, 0.8383, 0.06593, 0.8285, 0.1216, 0.1494, 0.8732, 0.1618, 0.8053, 0.9884, 0.8531, 0.4226, 1.066, -0.1715, 1.805, -0.0116, 1.526, 0.7687, 0.4937, 0.9408, 0.8531, 0.4226, 1.526, 0.7687, 1.054, 1.45, 0.01209, 0.348, 0.4937, -0.05918, 1.054, 0.4496, 0.4207, 0.9846, 0.441, 0.6165, 1.012, 0.348, 1.421, 0.9846, 0.6706, 1.337, 0.7875, 0.7336, 1.441, 0.6165, 1.671, 1.337, 0.8542, 1.484, 0.441, 0.3835, -0.2125, 0.2664, -0.1459, -0.4836, 0.6706, -0.3373, 0.01206, 0.652, -0.559, 0.3835, -0.3294, -0.3373, 0.4207, 0.01538, 0.4936, 0.05919, 0.01206, -0.348, 0.4207, -0.9846, 1.053, -0.4496, 0.8531, 0.5774, 0.4936, 0.05919, 1.053, -0.4496, 1.526, 0.2313, 0.0659, 0.1715, -0.1469, -0.4226, 0.5257, -0.7687, 0.8053, 0.0116, 0.1216, 0.8506, 0.0659, 0.1715, 0.8053, 0.0116, 0.8731, 0.8383, 0.9341, 0.1715, 0.8784, 0.8506, 0.1269, 0.8383, 0.1947, 0.01162, 0.1469, 0.5774, -0.06592, 1.171, -0.8053, 1.012, -0.5258, 0.2313, 0.5063, 0.0592, 0.1469, 0.5774, -0.5258, 0.2313, -0.0535, -0.4496, 0.9879, 0.652, 0.5063, 1.059, -0.0535, 0.5504, 0.5793, 0.0154, 0.559, 0.3835, -0.01208, 0.652, -0.4207, 0.0154, 0.3294, -0.3373, 0.1458, 0.7038, -0.1217, 6.149, -0.8732, 6.162, -0.6366, 1.346, 0.9878, 0.348, 1.559, 0.6165, 1.329, 1.337, 0.5792, 0.9846, 0.5062, 0.9408, 0.9878, 1.348, 0.5792, 1.985, -0.0536, 1.45, 0.1468, 0.4226, 0.5062, 0.9408, -0.0536, 1.45, -0.5259, 0.7687, 0.934, 0.8285, 1.147, 1.423, 0.4741, 1.769, 0.1946, 0.9884, 0.8783, 0.1494, 0.934, 0.8285, 0.1946, 0.9884, 0.1268, 0.1617, 0.2124, 0.7336, 0.7875, 0.7336, 0.8542, 1.484, 0.1457, 1.484, 0.1216, 0.1494, -0.1459, -5.296, 0.6366, -4.654, 0.8732, 0.1618, 0.8541, 0.2962, 1.122, -5.149, 1.873, -5.162, 1.637, -0.3459, 0.7875, 0.2664, 0.2125, 0.2664, 0.1458, -0.4836, 0.8541, -0.4836, 0.2125, 0.2664, -0.441, 0.3835, -0.6706, -0.3373, 0.1458, -0.4836, 0.5589, 0.6165, 1.212, 0.7336, 1.146, 1.484, 0.3293, 1.337, 0.4035, 0.1486, 4.146, 0.7038, 3.363, 1.346, 0.257, 0.8851, 0.5414, 0.5, 3.429, 0.5, 3.429, 1.125, 0.5414, 1.125, 0.8611, 0.5, 3.324, 0.5, 3.324, 1.125, 0.8611, 1.125, 0.4288, 0.5, 3.404, 0.5, 3.404, 1.125, 0.4288, 1.125, 0.3242, 0.5, 2.596, 0.5, 2.596, 1.125, 0.3242, 1.125, 0.01162, 0.5, -0.7687, 0.5, -0.7687, 1.125, 0.01162, 1.125, 0.1459, 0.5, -3.596, 0.5, -3.596, 1.125, 0.1459, 1.125, 0.2783, 0.5, 2.801, 0.5, 2.801, 1.125, 0.2783, 1.125, 0.257, 0.5, -2.789, 0.5, -2.789, 1.125, 0.257, 1.125, 0.8006, 0.5, 3.127, 0.5, 3.127, 1.125, 0.8006, 1.125, 0.5965, 0.5, -1.676, 0.5, -1.676, 1.125, 0.5965, 1.125, 0.2109, 0.5, -2.746, 0.5, -2.746, 1.125, 0.2109, 1.125, 0.8506, 0.5, 6.296, 0.5, 6.296, 1.125, 0.8506, 1.125, 0.3242, 0.5, -2.139, 0.5, -2.139, 1.125, 0.3242, 1.125, 0.8285, 0.5, 0.1494, 0.5, 0.1494, 1.125, 0.8285, 1.125, 0.8611, 0.5, -1.769, 0.5, -1.769, 1.125, 0.8611, 1.125, 0.2313, 0.5, -0.4496, 0.5, -0.4496, 1.125, 0.2313, 1.125, 0.4226, 0.5, -0.1715, 0.5, -0.1715, 1.125, 0.4226, 1.125, 0.5847, 0.5, 3.278, 0.5, 3.278, 1.125, 0.5847, 1.125, 0.2307, 0.5, -2.541, 0.5, -2.541, 1.125, 0.2307, 1.125, 0.2783, 0.5, 2.801, 0.5, 2.801, 1.125, 0.2783, 1.125, 0.2571, 0.5, -2.789, 0.5, -2.789, 1.125, 0.2571, 1.125, 0.9408, 0.5, 0.4226, 0.5, 0.4226, 1.125, 0.9408, 1.125, 0.4585, 0.5, -2.429, 0.5, -2.429, 1.125, 0.4585, 1.125, 0.01209, 0.5, 0.4937, 0.5, 0.4937, 1.125, 0.01209, 1.125, 0.2571, 0.5, 3.363, 0.5, 3.363, 1.125, 0.2571, 1.125, 0.5711, 0.5, -2.404, 0.5, -2.404, 1.125, 0.5711, 1.125, 0.9465, 0.5, 1.579, 0.5, 1.579, 1.125, 0.9465, 1.125, 0.441, 0.5, 1.012, 0.5, 1.012, 1.125, 0.441, 1.125, 0.7459, 0.5, 3.585, 0.5, 3.585, 1.125, 0.7459, 1.125, 0.5964, 0.5, -2.437, 0.5, -2.437, 1.125, 0.5964, 1.125, 0.5847, 0.5, 3.278, 0.5, 3.278, 1.125, 0.5847, 1.125, 0.3635, 0.5, -2.743, 0.5, -2.743, 1.125, 0.3635, 1.125, 0.7875, 0.5, 1.441, 0.5, 1.441, 1.125, 0.7875, 1.125, 0.6541, 0.5, -4.162, 0.5, -4.162, 1.125, 0.6541, 1.125, 0.563, 0.5, -2.5, 0.5, -2.5, 1.125, 0.563, 1.125, 0.441, 0.5, -0.2125, 0.5, -0.2125, 1.125, 0.441, 1.125, 0.5, 0.5, -2.563, 0.5, -2.563, 1.125, 0.5, 1.125, 0.5793, 0.5, 1.329, 0.5, 1.329, 1.125, 0.5793, 1.125, 0.01206, 0.5, -0.559, 0.5, -0.559, 1.125, 0.01206, 1.125, 0.7891, 0.5, 3.746, 0.5, 3.746, 1.125, 0.7891, 1.125, 0.1618, 0.5, 0.9884, 0.5, 0.9884, 1.125, 0.1618, 1.125, 0.4371, 0.5, -2.596, 0.5, -2.596, 1.125, 0.4371, 1.125, 0.7459, 0.5, 3.585, 0.5, 3.585, 1.125, 0.7459, 1.125, 0.5, 0.5, -2.637, 0.5, -2.637, 1.125, 0.5, 1.125, 0.4936, 0.5, 0.01206, 0.5, 0.01206, 1.125, 0.4936, 1.125, 0.4036, 0.5, -2.571, 0.5, -2.571, 1.125, 0.4036, 1.125, 0.5774, 0.5, 0.05919, 0.5, 0.05919, 1.125, 0.5774, 1.125, 0.4289, 0.5, -2.459, 0.5, -2.459, 1.125, 0.4289, 1.125, 0.1715, 0.5, -0.4226, 0.5, -0.4226, 1.125, 0.1715, 1.125, 0.7429, 0.5, 3.789, 0.5, 3.789, 1.125, 0.7429, 1.125, 0.5415, 0.5, -2.231, 0.5, -2.231, 1.125, 0.5415, 1.125, 0.7891, 0.5, 3.746, 0.5, 3.746, 1.125, 0.7891, 1.125, 0.6365, 0.5, -2.5, 0.5, -2.5, 1.125, 0.6365, 1.125, 0.1617, 0.5, -4.654, 0.5, -4.654, 1.125, 0.1617, 1.125, 0.8506, 0.5, 0.1715, 0.5, 0.1715, 1.125, 0.8506, 1.125, 0.9884, 0.5, 1.769, 0.5, 1.769, 1.125, 0.9884, 1.125, 0.7693, 0.5, -1.861, 0.5, -1.861, 1.125, 0.7693, 1.125, 0.1715, 0.5, 0.8506, 0.5, 0.8506, 1.125, 0.1715, 1.125, 0.1389, 0.5, -2.324, 0.5, -2.324, 1.125, 0.1389, 1.125, 0.3293, 0.5, -0.4208, 0.5, -0.4208, 1.125, 0.3293, 1.125, 0.5774, 0.5, 1.171, 0.5, 1.171, 1.125, 0.5774, 1.125, 0.6365, 0.5, 3.743, 0.5, 3.743, 1.125, 0.6365, 1.125, 0.6758, 0.5, -1.596, 0.5, -1.596, 1.125, 0.6758, 1.125, 0.7429, 0.5, 3.789, 0.5, 3.789, 1.125, 0.7429, 1.125, 0.7429, 0.5, -2.363, 0.5, -2.363, 1.125, 0.7429, 1.125, 0.0592, 0.5, 0.5774, 0.5, 0.5774, 1.125, 0.0592, 1.125, 0.7687, 0.5, 1.45, 0.5, 1.45, 1.125, 0.7687, 1.125, 0.5965, 0.5, -1.676, 0.5, -1.676, 1.125, 0.5965, 1.125, 0.9879, 0.5, 0.5063, 0.5, 0.5063, 1.125, 0.9879, 1.125, 0.3242, 0.5, -2.139, 0.5, -2.139, 1.125, 0.3242, 1.125, 0.5792, 0.5, -0.0536, 0.5, -0.0536, 1.125, 0.5792, 1.125, 0.559, 0.5, -0.01208, 0.5, -0.01208, 1.125, 0.559, 1.125, 0.8611, 0.5, -1.769, 0.5, -1.769, 1.125, 0.8611, 1.125, 0.6366, 0.5, 3.743, 0.5, 3.743, 1.125, 0.6366, 1.125, 0.7891, 0.5, -2.257, 0.5, -2.257, 1.125, 0.7891, 1.125, 0.7038, 0.5, 6.149, 0.5, 6.149, 1.125, 0.7038, 1.125, 0.05351, 0.5, -0.5793, 0.5, -0.5793, 1.125, 0.05351, 1.125, 0.2307, 0.5, -2.541, 0.5, -2.541, 1.125, 0.2307, 1.125, 0.9878, 0.5, 1.559, 0.5, 1.559, 1.125, 0.9878, 1.125, 0.4585, 0.5, -2.429, 0.5, -2.429, 1.125, 0.4585, 1.125, 0.4496, 0.5, -0.2313, 0.5, -0.2313, 1.125, 0.4496, 1.125, 0.5062, 0.5, 0.9878, 0.5, 0.9878, 1.125, 0.5062, 1.125, 0.5711, 0.5, -2.404, 0.5, -2.404, 1.125, 0.5711, 1.125, 0.5, 0.5, 3.637, 0.5, 3.637, 1.125, 0.5, 1.125, 0.7458, 0.5, -2.211, 0.5, -2.211, 1.125, 0.7458, 1.125, 0.4226, 0.5, 0.9408, 0.5, 0.9408, 1.125, 0.4226, 1.125, 0.2109, 0.5, 3.257, 0.5, 3.257, 1.125, 0.2109, 1.125, 0.4207, 0.5, -0.3294, 0.5, -0.3294, 1.125, 0.4207, 1.125, 0.5964, 0.5, -3.146, 0.5, -3.146, 1.125, 0.5964, 1.125, 0.8285, 0.5, 1.423, 0.5, 1.423, 1.125, 0.8285, 1.125])
me_cylinder_001.use_remesh_preserve_volume = False
me_cylinder_001.use_remesh_preserve_attributes = False
me_cylinder_001.use_mirror_vertex_groups = False
me_cylinder_001.update()

# ---- objects
ob_giant_cylinder = bpy.data.objects.new('Giant Cylinder', me_cylinder_001)

# ---- transforms, parenting, visibility, modifiers, constraints
ob_giant_cylinder.location = (0.0, 0.0, 0.0)
ob_giant_cylinder.lineart.crease_threshold = 0.0

# ---- collection membership
col_collection_1.objects.link(ob_giant_cylinder)

# ---- scene / render settings (as saved in the file)
scene.frame_start = 1; scene.frame_end = 250; scene.frame_set(1)
scene.render.engine = 'BLENDER_EEVEE_NEXT'
scene.render.resolution_percentage = 50
scene.render.dither_intensity = 0.0
scene.cycles.use_denoising = False
scene.cycles.samples = 128
scene.cycles.sampling_pattern = 'TABULATED_SOBOL'
scene.cycles.light_sampling_threshold = 0.0
scene.cycles.use_adaptive_sampling = False
scene.cycles.use_light_tree = False
scene.cycles.blur_glossy = 0.0
scene.cycles.sample_clamp_indirect = 0.0
scene.view_settings.view_transform = 'Standard'
bpy.context.view_layer.update()

# ---- added for rendering (the .blend has no active camera and no usable light): camera, sun
cam_auto = bpy.data.cameras.new('AutoCamera')
cam_auto.lens = 50.0
cam_auto.sensor_width = 36.0
cam_auto.clip_end = 3933.01
ob_auto_camera = bpy.data.objects.new('AutoCamera', cam_auto)
scene.collection.objects.link(ob_auto_camera)
ob_auto_camera.location = (224.104, -268.925, 115.908)
ob_auto_camera.rotation_euler = (1.09748, -7.21219e-08, 0.694738)
scene.camera = ob_auto_camera
light_auto_sun = bpy.data.lights.new('AutoSun', 'SUN')
light_auto_sun.energy = 3.0
light_auto_sun.angle = 0.0523599
ob_auto_sun = bpy.data.objects.new('AutoSun', light_auto_sun)
scene.collection.objects.link(ob_auto_sun)
ob_auto_sun.rotation_euler = (0.872665, 0.174533, 0.523599)
bpy.context.view_layer.update()
